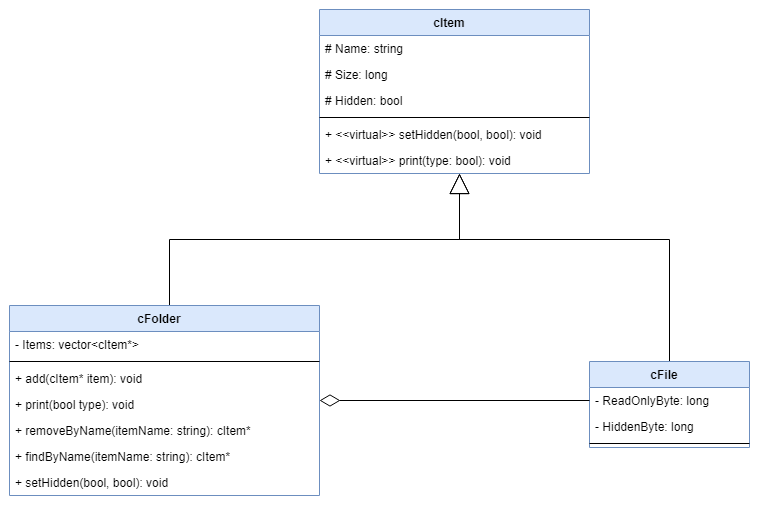

The diagram above was exported from draw.io. Its source (the exported page's mxGraphModel, read from the mxfile embedded in the PNG):
<mxGraphModel dx="8680" dy="4150" grid="1" gridSize="10" guides="1" tooltips="1" connect="1" arrows="1" fold="1" page="1" pageScale="1" pageWidth="1100" pageHeight="850" math="0" shadow="0">
  <root>
    <mxCell id="0" />
    <mxCell id="1" parent="0" />
    <mxCell id="U-ahEDvG8yK3_wv_4Dvc-1" value="cItem" style="swimlane;fontStyle=1;align=center;verticalAlign=top;childLayout=stackLayout;horizontal=1;startSize=26;horizontalStack=0;resizeParent=1;resizeParentMax=0;resizeLast=0;collapsible=1;marginBottom=0;fillColor=#dae8fc;strokeColor=#6c8ebf;" vertex="1" parent="1">
      <mxGeometry x="330" width="270" height="164" as="geometry" />
    </mxCell>
    <mxCell id="U-ahEDvG8yK3_wv_4Dvc-2" value="# Name: string" style="text;strokeColor=none;fillColor=none;align=left;verticalAlign=top;spacingLeft=4;spacingRight=4;overflow=hidden;rotatable=0;points=[[0,0.5],[1,0.5]];portConstraint=eastwest;" vertex="1" parent="U-ahEDvG8yK3_wv_4Dvc-1">
      <mxGeometry y="26" width="270" height="26" as="geometry" />
    </mxCell>
    <mxCell id="U-ahEDvG8yK3_wv_4Dvc-4" value="# Size: long" style="text;strokeColor=none;fillColor=none;align=left;verticalAlign=top;spacingLeft=4;spacingRight=4;overflow=hidden;rotatable=0;points=[[0,0.5],[1,0.5]];portConstraint=eastwest;" vertex="1" parent="U-ahEDvG8yK3_wv_4Dvc-1">
      <mxGeometry y="52" width="270" height="26" as="geometry" />
    </mxCell>
    <mxCell id="U-ahEDvG8yK3_wv_4Dvc-5" value="# Hidden: bool" style="text;strokeColor=none;fillColor=none;align=left;verticalAlign=top;spacingLeft=4;spacingRight=4;overflow=hidden;rotatable=0;points=[[0,0.5],[1,0.5]];portConstraint=eastwest;" vertex="1" parent="U-ahEDvG8yK3_wv_4Dvc-1">
      <mxGeometry y="78" width="270" height="26" as="geometry" />
    </mxCell>
    <mxCell id="U-ahEDvG8yK3_wv_4Dvc-3" value="" style="line;strokeWidth=1;fillColor=none;align=left;verticalAlign=middle;spacingTop=-1;spacingLeft=3;spacingRight=3;rotatable=0;labelPosition=right;points=[];portConstraint=eastwest;" vertex="1" parent="U-ahEDvG8yK3_wv_4Dvc-1">
      <mxGeometry y="104" width="270" height="8" as="geometry" />
    </mxCell>
    <mxCell id="U-ahEDvG8yK3_wv_4Dvc-6" value="+ &lt;&lt;virtual&gt;&gt; setHidden(bool, bool): void" style="text;strokeColor=none;fillColor=none;align=left;verticalAlign=top;spacingLeft=4;spacingRight=4;overflow=hidden;rotatable=0;points=[[0,0.5],[1,0.5]];portConstraint=eastwest;" vertex="1" parent="U-ahEDvG8yK3_wv_4Dvc-1">
      <mxGeometry y="112" width="270" height="26" as="geometry" />
    </mxCell>
    <mxCell id="U-ahEDvG8yK3_wv_4Dvc-7" value="+ &lt;&lt;virtual&gt;&gt; print(type: bool): void" style="text;strokeColor=none;fillColor=none;align=left;verticalAlign=top;spacingLeft=4;spacingRight=4;overflow=hidden;rotatable=0;points=[[0,0.5],[1,0.5]];portConstraint=eastwest;" vertex="1" parent="U-ahEDvG8yK3_wv_4Dvc-1">
      <mxGeometry y="138" width="270" height="26" as="geometry" />
    </mxCell>
    <mxCell id="U-ahEDvG8yK3_wv_4Dvc-20" style="edgeStyle=orthogonalEdgeStyle;rounded=0;orthogonalLoop=1;jettySize=auto;html=1;endArrow=block;endFill=0;startSize=10;endSize=18;" edge="1" parent="1" source="U-ahEDvG8yK3_wv_4Dvc-8" target="U-ahEDvG8yK3_wv_4Dvc-1">
      <mxGeometry relative="1" as="geometry">
        <Array as="points">
          <mxPoint x="680" y="230" />
          <mxPoint x="465" y="230" />
        </Array>
      </mxGeometry>
    </mxCell>
    <mxCell id="U-ahEDvG8yK3_wv_4Dvc-8" value="cFile" style="swimlane;fontStyle=1;align=center;verticalAlign=top;childLayout=stackLayout;horizontal=1;startSize=26;horizontalStack=0;resizeParent=1;resizeParentMax=0;resizeLast=0;collapsible=1;marginBottom=0;fillColor=#dae8fc;strokeColor=#6c8ebf;" vertex="1" parent="1">
      <mxGeometry x="600" y="352" width="160" height="86" as="geometry" />
    </mxCell>
    <mxCell id="U-ahEDvG8yK3_wv_4Dvc-9" value="- ReadOnlyByte: long" style="text;strokeColor=none;fillColor=none;align=left;verticalAlign=top;spacingLeft=4;spacingRight=4;overflow=hidden;rotatable=0;points=[[0,0.5],[1,0.5]];portConstraint=eastwest;" vertex="1" parent="U-ahEDvG8yK3_wv_4Dvc-8">
      <mxGeometry y="26" width="160" height="26" as="geometry" />
    </mxCell>
    <mxCell id="U-ahEDvG8yK3_wv_4Dvc-11" value="- HiddenByte: long" style="text;strokeColor=none;fillColor=none;align=left;verticalAlign=top;spacingLeft=4;spacingRight=4;overflow=hidden;rotatable=0;points=[[0,0.5],[1,0.5]];portConstraint=eastwest;" vertex="1" parent="U-ahEDvG8yK3_wv_4Dvc-8">
      <mxGeometry y="52" width="160" height="26" as="geometry" />
    </mxCell>
    <mxCell id="U-ahEDvG8yK3_wv_4Dvc-10" value="" style="line;strokeWidth=1;fillColor=none;align=left;verticalAlign=middle;spacingTop=-1;spacingLeft=3;spacingRight=3;rotatable=0;labelPosition=right;points=[];portConstraint=eastwest;" vertex="1" parent="U-ahEDvG8yK3_wv_4Dvc-8">
      <mxGeometry y="78" width="160" height="8" as="geometry" />
    </mxCell>
    <mxCell id="U-ahEDvG8yK3_wv_4Dvc-21" style="edgeStyle=orthogonalEdgeStyle;rounded=0;orthogonalLoop=1;jettySize=auto;html=1;endArrow=block;endFill=0;startSize=10;endSize=18;" edge="1" parent="1" source="U-ahEDvG8yK3_wv_4Dvc-12" target="U-ahEDvG8yK3_wv_4Dvc-1">
      <mxGeometry relative="1" as="geometry">
        <Array as="points">
          <mxPoint x="175" y="230" />
          <mxPoint x="465" y="230" />
        </Array>
      </mxGeometry>
    </mxCell>
    <mxCell id="U-ahEDvG8yK3_wv_4Dvc-12" value="cFolder" style="swimlane;fontStyle=1;align=center;verticalAlign=top;childLayout=stackLayout;horizontal=1;startSize=26;horizontalStack=0;resizeParent=1;resizeParentMax=0;resizeLast=0;collapsible=1;marginBottom=0;fillColor=#dae8fc;strokeColor=#6c8ebf;" vertex="1" parent="1">
      <mxGeometry x="20" y="296" width="310" height="190" as="geometry" />
    </mxCell>
    <mxCell id="U-ahEDvG8yK3_wv_4Dvc-13" value="- Items: vector&lt;cItem*&gt;" style="text;strokeColor=none;fillColor=none;align=left;verticalAlign=top;spacingLeft=4;spacingRight=4;overflow=hidden;rotatable=0;points=[[0,0.5],[1,0.5]];portConstraint=eastwest;" vertex="1" parent="U-ahEDvG8yK3_wv_4Dvc-12">
      <mxGeometry y="26" width="310" height="26" as="geometry" />
    </mxCell>
    <mxCell id="U-ahEDvG8yK3_wv_4Dvc-14" value="" style="line;strokeWidth=1;fillColor=none;align=left;verticalAlign=middle;spacingTop=-1;spacingLeft=3;spacingRight=3;rotatable=0;labelPosition=right;points=[];portConstraint=eastwest;" vertex="1" parent="U-ahEDvG8yK3_wv_4Dvc-12">
      <mxGeometry y="52" width="310" height="8" as="geometry" />
    </mxCell>
    <mxCell id="U-ahEDvG8yK3_wv_4Dvc-15" value="+ add(cItem* item): void" style="text;strokeColor=none;fillColor=none;align=left;verticalAlign=top;spacingLeft=4;spacingRight=4;overflow=hidden;rotatable=0;points=[[0,0.5],[1,0.5]];portConstraint=eastwest;" vertex="1" parent="U-ahEDvG8yK3_wv_4Dvc-12">
      <mxGeometry y="60" width="310" height="26" as="geometry" />
    </mxCell>
    <mxCell id="U-ahEDvG8yK3_wv_4Dvc-16" value="+ print(bool type): void" style="text;strokeColor=none;fillColor=none;align=left;verticalAlign=top;spacingLeft=4;spacingRight=4;overflow=hidden;rotatable=0;points=[[0,0.5],[1,0.5]];portConstraint=eastwest;" vertex="1" parent="U-ahEDvG8yK3_wv_4Dvc-12">
      <mxGeometry y="86" width="310" height="26" as="geometry" />
    </mxCell>
    <mxCell id="U-ahEDvG8yK3_wv_4Dvc-17" value="+ removeByName(itemName: string): cItem*" style="text;strokeColor=none;fillColor=none;align=left;verticalAlign=top;spacingLeft=4;spacingRight=4;overflow=hidden;rotatable=0;points=[[0,0.5],[1,0.5]];portConstraint=eastwest;" vertex="1" parent="U-ahEDvG8yK3_wv_4Dvc-12">
      <mxGeometry y="112" width="310" height="26" as="geometry" />
    </mxCell>
    <mxCell id="U-ahEDvG8yK3_wv_4Dvc-18" value="+ findByName(itemName: string): cItem*" style="text;strokeColor=none;fillColor=none;align=left;verticalAlign=top;spacingLeft=4;spacingRight=4;overflow=hidden;rotatable=0;points=[[0,0.5],[1,0.5]];portConstraint=eastwest;" vertex="1" parent="U-ahEDvG8yK3_wv_4Dvc-12">
      <mxGeometry y="138" width="310" height="26" as="geometry" />
    </mxCell>
    <mxCell id="U-ahEDvG8yK3_wv_4Dvc-19" value="+ setHidden(bool, bool): void " style="text;strokeColor=none;fillColor=none;align=left;verticalAlign=top;spacingLeft=4;spacingRight=4;overflow=hidden;rotatable=0;points=[[0,0.5],[1,0.5]];portConstraint=eastwest;" vertex="1" parent="U-ahEDvG8yK3_wv_4Dvc-12">
      <mxGeometry y="164" width="310" height="26" as="geometry" />
    </mxCell>
    <mxCell id="U-ahEDvG8yK3_wv_4Dvc-22" style="edgeStyle=orthogonalEdgeStyle;rounded=0;orthogonalLoop=1;jettySize=auto;html=1;startSize=10;endArrow=diamondThin;endFill=0;endSize=18;" edge="1" parent="1" source="U-ahEDvG8yK3_wv_4Dvc-9" target="U-ahEDvG8yK3_wv_4Dvc-12">
      <mxGeometry relative="1" as="geometry" />
    </mxCell>
  </root>
</mxGraphModel>